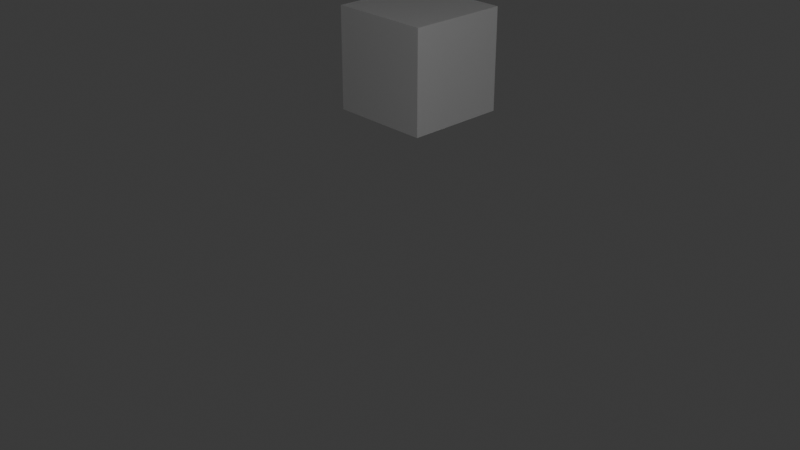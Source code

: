 # Source: advanced_dopsheet.blend  (saved by Blender 5.0.119; exported with 4.5.12 LTS)
import bpy
from mathutils import Matrix  # noqa: F401  (used for matrix-valued properties, if any)

bpy.ops.wm.read_factory_settings(use_empty=True)
scene = bpy.context.scene
scene.name = 'Scene'

# ---- collections
col_collection = bpy.data.collections.new('Collection'); scene.collection.children.link(col_collection)

# ---- world
world_world = bpy.data.worlds.new('World'); scene.world = world_world
world_world.use_nodes = True; world_world.node_tree.nodes.clear()
_N = world_world.node_tree.nodes; _L = world_world.node_tree.links
n0 = _N.new('ShaderNodeOutputWorld'); n0.name = 'World Output'; n0.location = (200, 100)
n1 = _N.new('ShaderNodeBackground'); n1.name = 'Background'; n1.location = (-200, 100)
n1.inputs[0].default_value = (0.05088, 0.05088, 0.05088, 1.0)
_L.new(n1.outputs[0], n0.inputs[0])
n0.is_active_output = True
world_world.color = (0.05088, 0.05088, 0.05088)
world_world.sun_shadow_jitter_overblur = 0.0

# ---- cameras
cam_camera = bpy.data.cameras.new('Camera')
cam_camera.clip_end = 100.0
cam_camera.ortho_scale = 7.314

# ---- lights
light_light = bpy.data.lights.new('Light', 'POINT')
light_light.energy = 1000.0
light_light.shadow_soft_size = 0.1

# ---- meshes
me_cube_003 = bpy.data.meshes.new('Cube.003')
me_cube_003.from_pydata([(-1.0, -1.0, -1.0), (-1.0, -1.0, 1.0), (-1.0, 1.0, -1.0), (-1.0, 1.0, 1.0), (1.0, -1.0, -1.0), (1.0, -1.0, 1.0), (1.0, 1.0, -1.0), (1.0, 1.0, 1.0)], [], [(0, 1, 3, 2), (2, 3, 7, 6), (6, 7, 5, 4), (4, 5, 1, 0), (2, 6, 4, 0), (7, 3, 1, 5)])
_uv = me_cube_003.uv_layers.new(name='UVMap')
_uv.uv.foreach_set('vector', [0.375, 0.0, 0.625, 0.0, 0.625, 0.25, 0.375, 0.25, 0.375, 0.25, 0.625, 0.25, 0.625, 0.5, 0.375, 0.5, 0.375, 0.5, 0.625, 0.5, 0.625, 0.75, 0.375, 0.75, 0.375, 0.75, 0.625, 0.75, 0.625, 1.0, 0.375, 1.0, 0.125, 0.5, 0.375, 0.5, 0.375, 0.75, 0.125, 0.75, 0.625, 0.5, 0.875, 0.5, 0.875, 0.75, 0.625, 0.75])
me_cube_003.update()
me_cube_001 = bpy.data.meshes.new('Cube.001')
me_cube_001.from_pydata([(-1.0, -1.0, -1.0), (-1.0, -1.0, 1.0), (-1.0, 1.0, -1.0), (-1.0, 1.0, 1.0), (1.0, -1.0, -1.0), (1.0, -1.0, 1.0), (1.0, 1.0, -1.0), (1.0, 1.0, 1.0)], [], [(0, 1, 3, 2), (2, 3, 7, 6), (6, 7, 5, 4), (4, 5, 1, 0), (2, 6, 4, 0), (7, 3, 1, 5)])
_uv = me_cube_001.uv_layers.new(name='UVMap')
_uv.uv.foreach_set('vector', [0.375, 0.0, 0.625, 0.0, 0.625, 0.25, 0.375, 0.25, 0.375, 0.25, 0.625, 0.25, 0.625, 0.5, 0.375, 0.5, 0.375, 0.5, 0.625, 0.5, 0.625, 0.75, 0.375, 0.75, 0.375, 0.75, 0.625, 0.75, 0.625, 1.0, 0.375, 1.0, 0.125, 0.5, 0.375, 0.5, 0.375, 0.75, 0.125, 0.75, 0.625, 0.5, 0.875, 0.5, 0.875, 0.75, 0.625, 0.75])
me_cube_001.update()
me_cube_002 = bpy.data.meshes.new('Cube.002')
me_cube_002.from_pydata([(-1.0, -1.0, -1.0), (-1.0, -1.0, 1.0), (-1.0, 1.0, -1.0), (-1.0, 1.0, 1.0), (1.0, -1.0, -1.0), (1.0, -1.0, 1.0), (1.0, 1.0, -1.0), (1.0, 1.0, 1.0)], [], [(0, 1, 3, 2), (2, 3, 7, 6), (6, 7, 5, 4), (4, 5, 1, 0), (2, 6, 4, 0), (7, 3, 1, 5)])
_uv = me_cube_002.uv_layers.new(name='UVMap')
_uv.uv.foreach_set('vector', [0.375, 0.0, 0.625, 0.0, 0.625, 0.25, 0.375, 0.25, 0.375, 0.25, 0.625, 0.25, 0.625, 0.5, 0.375, 0.5, 0.375, 0.5, 0.625, 0.5, 0.625, 0.75, 0.375, 0.75, 0.375, 0.75, 0.625, 0.75, 0.625, 1.0, 0.375, 1.0, 0.125, 0.5, 0.375, 0.5, 0.375, 0.75, 0.125, 0.75, 0.625, 0.5, 0.875, 0.5, 0.875, 0.75, 0.625, 0.75])
me_cube_002.update()
me_cube_004 = bpy.data.meshes.new('Cube.004')
me_cube_004.from_pydata([(-1.0, -1.0, -1.0), (-1.0, -1.0, 1.0), (-1.0, 1.0, -1.0), (-1.0, 1.0, 1.0), (1.0, -1.0, -1.0), (1.0, -1.0, 1.0), (1.0, 1.0, -1.0), (1.0, 1.0, 1.0)], [], [(0, 1, 3, 2), (2, 3, 7, 6), (6, 7, 5, 4), (4, 5, 1, 0), (2, 6, 4, 0), (7, 3, 1, 5)])
_uv = me_cube_004.uv_layers.new(name='UVMap')
_uv.uv.foreach_set('vector', [0.375, 0.0, 0.625, 0.0, 0.625, 0.25, 0.375, 0.25, 0.375, 0.25, 0.625, 0.25, 0.625, 0.5, 0.375, 0.5, 0.375, 0.5, 0.625, 0.5, 0.625, 0.75, 0.375, 0.75, 0.375, 0.75, 0.625, 0.75, 0.625, 1.0, 0.375, 1.0, 0.125, 0.5, 0.375, 0.5, 0.375, 0.75, 0.125, 0.75, 0.625, 0.5, 0.875, 0.5, 0.875, 0.75, 0.625, 0.75])
me_cube_004.update()

# ---- objects
ob_light = bpy.data.objects.new('Light', light_light)
ob_camera = bpy.data.objects.new('Camera', cam_camera)
ob_cube_001 = bpy.data.objects.new('Cube.001', me_cube_003)
ob_cube_002 = bpy.data.objects.new('Cube.002', me_cube_001)
ob_cube_003 = bpy.data.objects.new('Cube.003', me_cube_002)
ob_cube_004 = bpy.data.objects.new('Cube.004', me_cube_004)

# ---- transforms, parenting, visibility, modifiers, constraints
ob_light.location = (4.076, 1.005, 5.904)
ob_light.rotation_euler = (0.6503, 0.05522, 1.866)
ob_light.lock_rotations_4d = False
ob_light.empty_display_type = 'ARROWS'
ob_light.color = (0.0, 0.0, 0.0, 0.0)
ob_light.lineart.crease_threshold = 0.0
ob_camera.location = (7.359, -6.926, 4.958)
ob_camera.rotation_euler = (1.109, 0.0, 0.8149)
ob_camera.lock_rotations_4d = False
ob_camera.empty_display_type = 'ARROWS'
ob_camera.color = (0.0, 0.0, 0.0, 0.0)
ob_camera.display_type = 'WIRE'
ob_camera.lineart.crease_threshold = 0.0
ob_cube_001.location = (5.858, 4.101, 8.162)
ob_cube_002.location = (-6.738, 6.836, -1.425)
ob_cube_003.location = (25.06, -35.16, 4.364)
ob_cube_004.location = (40.04, -45.95, -7.988)

# ---- collection membership
col_collection.objects.link(ob_light)
col_collection.objects.link(ob_camera)
col_collection.objects.link(ob_cube_001)
col_collection.objects.link(ob_cube_002)
col_collection.objects.link(ob_cube_003)
col_collection.objects.link(ob_cube_004)

# ---- scene / render settings (as saved in the file)
scene.camera = ob_camera
scene.frame_start = 1; scene.frame_end = 250; scene.frame_set(288)
scene.render.engine = 'BLENDER_EEVEE_NEXT'
scene.render.bake_bias = 0.0
scene.render.bake_samples = 0
scene.cycles.sampling_pattern = 'TABULATED_SOBOL'
scene.eevee.use_volume_custom_range = False
bpy.context.view_layer.update()
